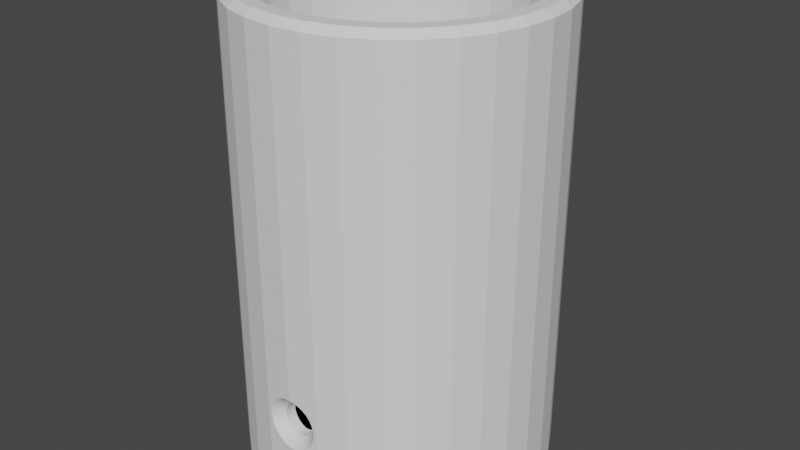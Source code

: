 # Source: BarrelOpen.blend  (saved by Blender 2.90.8; exported with 4.5.12 LTS)
import bpy
from mathutils import Matrix  # noqa: F401  (used for matrix-valued properties, if any)

bpy.ops.wm.read_factory_settings(use_empty=True)
scene = bpy.context.scene
scene.name = 'Scene'

# ---- collections
col_collection = bpy.data.collections.new('Collection'); scene.collection.children.link(col_collection)

# ---- world
world_world = bpy.data.worlds.new('World'); scene.world = world_world
world_world.use_nodes = True; world_world.node_tree.nodes.clear()
_N = world_world.node_tree.nodes; _L = world_world.node_tree.links
n0 = _N.new('ShaderNodeOutputWorld'); n0.name = 'World Output'; n0.location = (300, 300)
n1 = _N.new('ShaderNodeBackground'); n1.name = 'Background'; n1.location = (10, 300)
n1.inputs[0].default_value = (0.05088, 0.05088, 0.05088, 1.0)
_L.new(n1.outputs[0], n0.inputs[0])
n0.is_active_output = True
world_world.color = (0.05088, 0.05088, 0.05088)
world_world.use_sun_shadow = False
world_world.sun_shadow_jitter_overblur = 0.0

# ---- meshes
me_cylinder = bpy.data.meshes.new('Cylinder')
me_cylinder.from_pydata([(0.1104, 0.5553, 1.0), (4.72e-07, 0.5661, 1.0), (0.2166, 0.523, 1.0), (0.3145, 0.4707, 1.0), (0.4003, 0.4003, 1.0), (0.4707, 0.3145, 1.0), (0.523, 0.2166, 1.0), (0.5553, 0.1104, 1.0), (0.5661, 1.825e-07, 1.0), (0.5553, -0.1104, 1.0), (0.523, -0.2166, 1.0), (0.4707, -0.3145, 1.0), (0.4003, -0.4003, 1.0), (0.3145, -0.4707, 1.0), (0.2166, -0.523, 1.0), (0.1104, -0.5553, 1.0), (2.876e-07, -0.5661, 1.0), (-0.1104, -0.5553, 1.0), (-0.2166, -0.523, 1.0), (-0.3145, -0.4707, 1.0), (-0.4003, -0.4003, 1.0), (-0.4707, -0.3145, 1.0), (-0.523, -0.2166, 1.0), (-0.5553, -0.1104, 1.0), (-0.5661, 6.864e-07, 1.0), (-0.5553, 0.1104, 1.0), (-0.523, 0.2167, 1.0), (-0.4707, 0.3145, 1.0), (-0.4003, 0.4003, 1.0), (-0.3145, 0.4707, 1.0), (-0.2166, 0.523, 1.0), (-0.1104, 0.5553, 1.0), (0.1104, 0.5553, -1.0), (6.228e-07, 0.5661, -1.0), (0.2167, 0.523, -1.0), (0.3145, 0.4707, -1.0), (0.4003, 0.4003, -1.0), (0.4707, 0.3145, -1.0), (0.523, 0.2166, -1.0), (0.5553, 0.1104, -1.0), (0.5661, 1.825e-07, -1.0), (0.5553, -0.1104, -1.0), (0.523, -0.2166, -1.0), (0.4707, -0.3145, -1.0), (0.4003, -0.4003, -1.0), (0.3145, -0.4707, -1.0), (0.2167, -0.523, -1.0), (0.1104, -0.5553, -1.0), (4.384e-07, -0.5661, -1.0), (-0.1104, -0.5553, -1.0), (-0.2166, -0.523, -1.0), (-0.3145, -0.4707, -1.0), (-0.4003, -0.4003, -1.0), (-0.4707, -0.3145, -1.0), (-0.523, -0.2166, -1.0), (-0.5553, -0.1104, -1.0), (-0.5661, 6.864e-07, -1.0), (-0.5553, 0.1104, -1.0), (-0.523, 0.2167, -1.0), (-0.4707, 0.3145, -1.0), (-0.4003, 0.4003, -1.0), (-0.3145, 0.4707, -1.0), (-0.2166, 0.523, -1.0), (-0.1104, 0.5553, -1.0), (4.933e-07, 0.6552, 0.9709), (4.863e-07, 0.6259, 1.0), (0.1221, 0.6139, 1.0), (0.1278, 0.6426, 0.9709), (0.2395, 0.5783, 1.0), (0.2507, 0.6053, 0.9709), (0.3478, 0.5205, 1.0), (0.364, 0.5448, 0.9709), (0.4426, 0.4426, 1.0), (0.4633, 0.4633, 0.9709), (0.5205, 0.3478, 1.0), (0.5448, 0.364, 0.9709), (0.5783, 0.2395, 1.0), (0.6053, 0.2507, 0.9709), (0.6139, 0.1221, 1.0), (0.6426, 0.1278, 0.9709), (0.6259, 1.686e-07, 1.0), (0.6552, 1.619e-07, 0.9709), (0.6139, -0.1221, 1.0), (0.6426, -0.1278, 0.9709), (0.5783, -0.2395, 1.0), (0.6053, -0.2507, 0.9709), (0.5205, -0.3478, 1.0), (0.5448, -0.364, 0.9709), (0.4426, -0.4426, 1.0), (0.4633, -0.4633, 0.9709), (0.3478, -0.5205, 1.0), (0.364, -0.5448, 0.9709), (0.2395, -0.5783, 1.0), (0.2507, -0.6053, 0.9709), (0.1221, -0.6139, 1.0), (0.1278, -0.6426, 0.9709), (2.823e-07, -0.6259, 1.0), (2.798e-07, -0.6552, 0.9709), (-0.1221, -0.6139, 1.0), (-0.1278, -0.6426, 0.9709), (-0.2395, -0.5783, 1.0), (-0.2507, -0.6053, 0.9709), (-0.3478, -0.5205, 1.0), (-0.364, -0.5448, 0.9709), (-0.4426, -0.4426, 1.0), (-0.4633, -0.4633, 0.9709), (-0.5205, -0.3478, 1.0), (-0.5448, -0.364, 0.9709), (-0.5783, -0.2395, 1.0), (-0.6053, -0.2507, 0.9709), (-0.6139, -0.1221, 1.0), (-0.6426, -0.1278, 0.9709), (-0.6259, 7.258e-07, 1.0), (-0.6552, 7.45e-07, 0.9709), (-0.6139, 0.1221, 1.0), (-0.6426, 0.1278, 0.9709), (-0.5783, 0.2395, 1.0), (-0.6053, 0.2507, 0.9709), (-0.5205, 0.3478, 1.0), (-0.5448, 0.364, 0.9709), (-0.4426, 0.4426, 1.0), (-0.4633, 0.4633, 0.9709), (-0.3478, 0.5205, 1.0), (-0.364, 0.5448, 0.9709), (-0.2395, 0.5783, 1.0), (-0.2507, 0.6053, 0.9709), (-0.1221, 0.6139, 1.0), (-0.1278, 0.6426, 0.9709), (4.78e-07, 0.6303, -1.0), (4.933e-07, 0.6552, -0.9753), (0.1278, 0.6426, -0.9753), (0.123, 0.6182, -1.0), (0.2507, 0.6053, -0.9753), (0.2412, 0.5824, -1.0), (0.364, 0.5448, -0.9753), (0.3502, 0.5241, -1.0), (0.4633, 0.4633, -0.9753), (0.4457, 0.4457, -1.0), (0.5448, 0.364, -0.9753), (0.5241, 0.3502, -1.0), (0.6053, 0.2507, -0.9753), (0.5824, 0.2412, -1.0), (0.6426, 0.1278, -0.9753), (0.6182, 0.123, -1.0), (0.6552, 1.619e-07, -0.9753), (0.6303, 1.504e-07, -1.0), (0.6426, -0.1278, -0.9753), (0.6182, -0.123, -1.0), (0.6053, -0.2507, -0.9753), (0.5824, -0.2412, -1.0), (0.5448, -0.364, -0.9753), (0.5241, -0.3502, -1.0), (0.4633, -0.4633, -0.9753), (0.4457, -0.4457, -1.0), (0.364, -0.5448, -0.9753), (0.3502, -0.5241, -1.0), (0.2507, -0.6053, -0.9753), (0.2412, -0.5824, -1.0), (0.1278, -0.6426, -0.9753), (0.123, -0.6182, -1.0), (2.798e-07, -0.6552, -0.9753), (2.913e-07, -0.6303, -1.0), (-0.1278, -0.6426, -0.9753), (-0.123, -0.6182, -1.0), (-0.2507, -0.6053, -0.9753), (-0.2412, -0.5824, -1.0), (-0.364, -0.5448, -0.9753), (-0.3502, -0.5241, -1.0), (-0.4633, -0.4633, -0.9753), (-0.4457, -0.4457, -1.0), (-0.5448, -0.364, -0.9753), (-0.5241, -0.3502, -1.0), (-0.6053, -0.2507, -0.9753), (-0.5824, -0.2412, -1.0), (-0.6426, -0.1278, -0.9753), (-0.6182, -0.123, -1.0), (-0.6552, 7.45e-07, -0.9753), (-0.6303, 6.992e-07, -1.0), (-0.6426, 0.1278, -0.9753), (-0.6182, 0.123, -1.0), (-0.6053, 0.2507, -0.9753), (-0.5824, 0.2412, -1.0), (-0.5448, 0.364, -0.9753), (-0.5241, 0.3502, -1.0), (-0.4633, 0.4633, -0.9753), (-0.4457, 0.4457, -1.0), (-0.364, 0.5448, -0.9753), (-0.3502, 0.5241, -1.0), (-0.2507, 0.6053, -0.9753), (-0.2412, 0.5824, -1.0), (-0.1278, 0.6426, -0.9753), (-0.123, 0.6182, -1.0), (-0.06785, -0.5594, -0.5898), (-0.06392, -0.5598, -0.5768), (0.03844, -0.5623, -0.5457), (0.02647, -0.5635, -0.5394), (-0.06918, -0.5593, -0.6033), (0.0135, -0.5648, -0.5354), (0.05752, -0.5605, -0.5648), (0.04892, -0.5613, -0.5544), (0.04892, -0.5613, -0.6522), (0.03844, -0.5623, -0.6608), (0.06392, -0.5598, -0.5768), (-0.0135, -0.5648, -0.6711), (-0.06785, -0.5594, -0.6168), (-0.03843, -0.5623, -0.5457), (-0.02647, -0.5635, -0.6672), (0.06392, -0.5598, -0.6297), (0.06785, -0.5594, -0.6168), (0.05752, -0.5605, -0.6417), (0.06918, -0.5593, -0.6033), (-0.05752, -0.5605, -0.5648), (-0.04892, -0.5613, -0.5544), (-0.02647, -0.5635, -0.5394), (2.272e-07, -0.5661, -0.5341), (0.0135, -0.5648, -0.6711), (0.06785, -0.5594, -0.5898), (0.02647, -0.5635, -0.6672), (-0.05752, -0.5605, -0.6417), (-0.04892, -0.5613, -0.6522), (-0.06392, -0.5598, -0.6297), (-0.03843, -0.5623, -0.6608), (1.676e-07, -0.5661, -0.6725), (-0.0135, -0.5648, -0.5354), (-0.1095, -0.6444, -0.5814), (-0.06785, -0.606, -0.5898), (-0.06392, -0.6063, -0.5768), (-0.1031, -0.645, -0.5604), (0.03844, -0.6088, -0.5457), (0.06196, -0.6491, -0.5102), (0.04266, -0.651, -0.4999), (0.02647, -0.61, -0.5394), (-0.1117, -0.6442, -0.6033), (-0.06918, -0.6058, -0.6033), (0.02175, -0.653, -0.4935), (0.0135, -0.6112, -0.5354), (0.05752, -0.607, -0.5648), (0.09279, -0.646, -0.541), (0.07889, -0.6474, -0.5241), (0.04892, -0.6078, -0.5544), (0.04892, -0.6078, -0.6522), (0.07889, -0.6474, -0.6824), (0.03844, -0.6088, -0.6608), (0.06196, -0.6491, -0.6963), (0.06392, -0.6063, -0.5768), (0.1031, -0.645, -0.5604), (-0.02175, -0.653, -0.713), (-0.0135, -0.6112, -0.6711), (-0.06785, -0.606, -0.6168), (-0.1095, -0.6444, -0.6251), (-0.03843, -0.6088, -0.5457), (-0.06196, -0.6491, -0.5102), (-0.02647, -0.61, -0.6672), (-0.04266, -0.651, -0.7066), (0.06392, -0.6063, -0.6297), (0.1031, -0.645, -0.6461), (0.1095, -0.6444, -0.6251), (0.06785, -0.606, -0.6168), (0.09279, -0.646, -0.6655), (0.05752, -0.607, -0.6417), (0.06918, -0.6058, -0.6033), (0.1117, -0.6442, -0.6033), (-0.09279, -0.646, -0.541), (-0.05752, -0.607, -0.5648), (-0.07888, -0.6474, -0.5241), (-0.04892, -0.6078, -0.5544), (-0.02647, -0.61, -0.5394), (-0.04266, -0.651, -0.4999), (2.287e-07, -0.6552, -0.4914), (2.272e-07, -0.6126, -0.5341), (0.0135, -0.6112, -0.6711), (0.02175, -0.653, -0.713), (0.1095, -0.6444, -0.5814), (0.06785, -0.606, -0.5898), (0.04266, -0.651, -0.7066), (0.02647, -0.61, -0.6672), (-0.05752, -0.607, -0.6417), (-0.09279, -0.646, -0.6655), (-0.07889, -0.6474, -0.6824), (-0.04892, -0.6078, -0.6522), (-0.1031, -0.645, -0.6461), (-0.06392, -0.6063, -0.6297), (-0.06196, -0.6491, -0.6963), (-0.03843, -0.6088, -0.6608), (1.676e-07, -0.6126, -0.6725), (1.834e-07, -0.6552, -0.7151), (-0.02175, -0.653, -0.4935), (-0.0135, -0.6112, -0.5354)], [], [(130, 67, 69, 132), (68, 66, 0, 2), (70, 68, 2, 3), (72, 70, 3, 4), (74, 72, 4, 5), (76, 74, 5, 6), (78, 76, 6, 7), (80, 78, 7, 8), (82, 80, 8, 9), (84, 82, 9, 10), (86, 84, 10, 11), (88, 86, 11, 12), (90, 88, 12, 13), (92, 90, 13, 14), (94, 92, 14, 15), (96, 94, 15, 16), (98, 96, 16, 17), (100, 98, 17, 18), (102, 100, 18, 19), (104, 102, 19, 20), (106, 104, 20, 21), (108, 106, 21, 22), (110, 108, 22, 23), (112, 110, 23, 24), (114, 112, 24, 25), (116, 114, 25, 26), (118, 116, 26, 27), (120, 118, 27, 28), (122, 120, 28, 29), (124, 122, 29, 30), (164, 101, 103, 166), (126, 124, 30, 31), (65, 126, 31, 1), (190, 127, 64, 129), (22, 21, 53, 54), (182, 119, 121, 184), (138, 75, 77, 140), (156, 93, 95, 158), (174, 111, 113, 176), (148, 85, 87, 150), (166, 103, 105, 168), (184, 121, 123, 186), (140, 77, 79, 142), (199, 239, 228, 194), (176, 113, 115, 178), (128, 131, 133, 135, 137, 139, 141, 143, 145, 147, 149, 151, 153, 155, 157, 159, 161, 163, 165, 167, 169, 171, 173, 175, 177, 179, 181, 183, 185, 187, 189, 191), (132, 69, 71, 134), (150, 87, 89, 152), (168, 105, 107, 170), (186, 123, 125, 188), (142, 79, 81, 144), (192, 225, 233, 196), (178, 115, 117, 180), (134, 71, 73, 136), (152, 89, 91, 154), (170, 107, 109, 172), (188, 125, 127, 190), (144, 81, 83, 146), (162, 99, 101, 164), (180, 117, 119, 182), (136, 73, 75, 138), (154, 91, 93, 156), (172, 109, 111, 174), (146, 83, 85, 148), (32, 33, 63, 62, 61, 60, 59, 58, 57, 56, 55, 54, 53, 52, 51, 50, 49, 48, 47, 46, 45, 44, 43, 42, 41, 40, 39, 38, 37, 36, 35, 34), (9, 8, 40, 41), (23, 22, 54, 55), (10, 9, 41, 42), (24, 23, 55, 56), (11, 10, 42, 43), (25, 24, 56, 57), (12, 11, 43, 44), (26, 25, 57, 58), (13, 12, 44, 45), (27, 26, 58, 59), (14, 13, 45, 46), (0, 1, 33, 32), (28, 27, 59, 60), (15, 14, 46, 47), (2, 0, 32, 34), (29, 28, 60, 61), (16, 15, 47, 48, 222, 215, 217, 201, 200, 209, 207, 208, 210, 216, 202, 198, 199, 194, 195, 197, 214), (3, 2, 34, 35), (30, 29, 61, 62), (17, 16, 214, 223, 213, 205, 212, 211, 193, 192, 196, 204, 220, 218, 219, 221, 206, 203, 222, 48, 49), (4, 3, 35, 36), (31, 30, 62, 63), (18, 17, 49, 50), (5, 4, 36, 37), (1, 31, 63, 33), (19, 18, 50, 51), (6, 5, 37, 38), (20, 19, 51, 52), (7, 6, 38, 39), (21, 20, 52, 53), (8, 7, 39, 40), (67, 64, 65, 66), (69, 67, 66, 68), (71, 69, 68, 70), (73, 71, 70, 72), (75, 73, 72, 74), (77, 75, 74, 76), (79, 77, 76, 78), (81, 79, 78, 80), (83, 81, 80, 82), (85, 83, 82, 84), (87, 85, 84, 86), (89, 87, 86, 88), (91, 89, 88, 90), (93, 91, 90, 92), (95, 93, 92, 94), (97, 95, 94, 96), (99, 97, 96, 98), (101, 99, 98, 100), (103, 101, 100, 102), (105, 103, 102, 104), (107, 105, 104, 106), (109, 107, 106, 108), (111, 109, 108, 110), (113, 111, 110, 112), (115, 113, 112, 114), (117, 115, 114, 116), (119, 117, 116, 118), (121, 119, 118, 120), (123, 121, 120, 122), (125, 123, 122, 124), (127, 125, 124, 126), (64, 127, 126, 65), (66, 65, 1, 0), (129, 130, 131, 128), (130, 132, 133, 131), (132, 134, 135, 133), (134, 136, 137, 135), (136, 138, 139, 137), (138, 140, 141, 139), (140, 142, 143, 141), (142, 144, 145, 143), (144, 146, 147, 145), (146, 148, 149, 147), (148, 150, 151, 149), (150, 152, 153, 151), (152, 154, 155, 153), (154, 156, 157, 155), (156, 158, 159, 157), (158, 160, 161, 159), (160, 162, 163, 161), (162, 164, 165, 163), (164, 166, 167, 165), (166, 168, 169, 167), (168, 170, 171, 169), (170, 172, 173, 171), (172, 174, 175, 173), (174, 176, 177, 175), (176, 178, 179, 177), (178, 180, 181, 179), (180, 182, 183, 181), (182, 184, 185, 183), (184, 186, 187, 185), (186, 188, 189, 187), (188, 190, 191, 189), (190, 129, 128, 191), (129, 64, 67, 130), (210, 260, 273, 216), (201, 242, 240, 200), (208, 257, 260, 210), (211, 263, 226, 193), (206, 252, 247, 203), (212, 265, 263, 211), (202, 244, 236, 198), (215, 270, 275, 217), (204, 248, 281, 220), (194, 228, 231, 195), (218, 276, 279, 219), (214, 269, 287, 223), (195, 231, 235, 197), (207, 254, 257, 208), (158, 95, 97, 268, 234, 230, 229, 238, 237, 245, 272, 261, 256, 255, 258, 241, 243, 274, 271, 285, 160), (217, 275, 242, 201), (213, 266, 250, 205), (160, 285, 246, 253, 282, 278, 277, 280, 249, 232, 224, 227, 262, 264, 251, 267, 286, 268, 97, 99, 162), (216, 273, 244, 202), (219, 279, 283, 221), (198, 236, 239, 199), (200, 240, 259, 209), (197, 235, 269, 214), (209, 259, 254, 207), (203, 247, 284, 222), (221, 283, 252, 206), (196, 233, 248, 204), (205, 250, 265, 212), (222, 284, 270, 215), (223, 287, 266, 213), (220, 281, 276, 218), (227, 224, 225, 226), (231, 228, 229, 230), (224, 232, 233, 225), (230, 234, 235, 231), (237, 238, 239, 236), (241, 258, 259, 240), (240, 242, 243, 241), (245, 237, 236, 244), (249, 280, 281, 248), (251, 264, 265, 250), (253, 246, 247, 252), (232, 249, 248, 233), (255, 256, 257, 254), (261, 272, 273, 260), (258, 255, 254, 259), (256, 261, 260, 257), (264, 262, 263, 265), (267, 251, 250, 266), (226, 263, 262, 227), (234, 268, 269, 235), (271, 274, 275, 270), (228, 239, 238, 229), (242, 275, 274, 243), (272, 245, 244, 273), (277, 278, 279, 276), (278, 282, 283, 279), (280, 277, 276, 281), (282, 253, 252, 283), (285, 271, 270, 284), (246, 285, 284, 247), (268, 286, 287, 269), (286, 267, 266, 287), (193, 226, 225, 192)])
_uv = me_cylinder.uv_layers.new(name='UVMap')
_uv.uv.foreach_set('vector', [0.9688, 0.5062, 0.9688, 0.9927, 0.9375, 0.9927, 0.9375, 0.5062, 0.9375, 1.0, 0.9688, 1.0, 0.9688, 1.0, 0.9375, 1.0, 0.9062, 1.0, 0.9375, 1.0, 0.9375, 1.0, 0.9062, 1.0, 0.875, 1.0, 0.9062, 1.0, 0.9062, 1.0, 0.875, 1.0, 0.8438, 1.0, 0.875, 1.0, 0.875, 1.0, 0.8438, 1.0, 0.8125, 1.0, 0.8438, 1.0, 0.8438, 1.0, 0.8125, 1.0, 0.7812, 1.0, 0.8125, 1.0, 0.8125, 1.0, 0.7812, 1.0, 0.75, 1.0, 0.7812, 1.0, 0.7812, 1.0, 0.75, 1.0, 0.7188, 1.0, 0.75, 1.0, 0.75, 1.0, 0.7188, 1.0, 0.6875, 1.0, 0.7188, 1.0, 0.7188, 1.0, 0.6875, 1.0, 0.6562, 1.0, 0.6875, 1.0, 0.6875, 1.0, 0.6562, 1.0, 0.625, 1.0, 0.6562, 1.0, 0.6562, 1.0, 0.625, 1.0, 0.5938, 1.0, 0.625, 1.0, 0.625, 1.0, 0.5938, 1.0, 0.5625, 1.0, 0.5938, 1.0, 0.5938, 1.0, 0.5625, 1.0, 0.5312, 1.0, 0.5625, 1.0, 0.5625, 1.0, 0.5312, 1.0, 0.5, 1.0, 0.5312, 1.0, 0.5312, 1.0, 0.5, 1.0, 0.4688, 1.0, 0.5, 1.0, 0.5, 1.0, 0.4688, 1.0, 0.4375, 1.0, 0.4688, 1.0, 0.4688, 1.0, 0.4375, 1.0, 0.4062, 1.0, 0.4375, 1.0, 0.4375, 1.0, 0.4062, 1.0, 0.375, 1.0, 0.4062, 1.0, 0.4062, 1.0, 0.375, 1.0, 0.3438, 1.0, 0.375, 1.0, 0.375, 1.0, 0.3438, 1.0, 0.3125, 1.0, 0.3438, 1.0, 0.3438, 1.0, 0.3125, 1.0, 0.2812, 1.0, 0.3125, 1.0, 0.3125, 1.0, 0.2812, 1.0, 0.25, 1.0, 0.2812, 1.0, 0.2812, 1.0, 0.25, 1.0, 0.2188, 1.0, 0.25, 1.0, 0.25, 1.0, 0.2188, 1.0, 0.1875, 1.0, 0.2188, 1.0, 0.2188, 1.0, 0.1875, 1.0, 0.1562, 1.0, 0.1875, 1.0, 0.1875, 1.0, 0.1562, 1.0, 0.125, 1.0, 0.1562, 1.0, 0.1562, 1.0, 0.125, 1.0, 0.09375, 1.0, 0.125, 1.0, 0.125, 1.0, 0.09375, 1.0, 0.0625, 1.0, 0.09375, 1.0, 0.09375, 1.0, 0.0625, 1.0, 0.4375, 0.5062, 0.4375, 0.9927, 0.4062, 0.9927, 0.4062, 0.5062, 0.03125, 1.0, 0.0625, 1.0, 0.0625, 1.0, 0.03125, 1.0, 0.0, 1.0, 0.03125, 1.0, 0.03125, 1.0, 0.0, 1.0, 0.03125, 0.5062, 0.03125, 0.9927, 0.0, 0.9927, 0.0, 0.5062, 0.3125, 1.0, 0.3438, 1.0, 0.3438, 1.0, 0.3125, 1.0, 0.1562, 0.5062, 0.1562, 0.9927, 0.125, 0.9927, 0.125, 0.5062, 0.8438, 0.5062, 0.8438, 0.9927, 0.8125, 0.9927, 0.8125, 0.5062, 0.5625, 0.5062, 0.5625, 0.9927, 0.5312, 0.9927, 0.5312, 0.5062, 0.2812, 0.5062, 0.2812, 0.9927, 0.25, 0.9927, 0.25, 0.5062, 0.6875, 0.5062, 0.6875, 0.9927, 0.6562, 0.9927, 0.6562, 0.5062, 0.4062, 0.5062, 0.4062, 0.9927, 0.375, 0.9927, 0.375, 0.5062, 0.125, 0.5062, 0.125, 0.9927, 0.09375, 0.9927, 0.09375, 0.5062, 0.8125, 0.5062, 0.8125, 0.9927, 0.7812, 0.9927, 0.7812, 0.5062, 0.875, 0.7086, 0.875, 0.825, 0.9062, 0.8275, 0.9062, 0.7112, 0.25, 0.5062, 0.25, 0.9927, 0.2188, 0.9927, 0.2188, 0.5062, 0.75, 0.4809, 0.795, 0.4765, 0.8384, 0.4633, 0.8783, 0.442, 0.9133, 0.4133, 0.942, 0.3783, 0.9633, 0.3384, 0.9765, 0.295, 0.9809, 0.25, 0.9765, 0.205, 0.9633, 0.1616, 0.942, 0.1217, 0.9133, 0.08673, 0.8783, 0.05802, 0.8384, 0.03668, 0.795, 0.02354, 0.75, 0.0191, 0.705, 0.02354, 0.6616, 0.03668, 0.6217, 0.05802, 0.5867, 0.08673, 0.558, 0.1217, 0.5367, 0.1616, 0.5235, 0.205, 0.5191, 0.25, 0.5235, 0.295, 0.5367, 0.3384, 0.558, 0.3783, 0.5867, 0.4133, 0.6217, 0.442, 0.6616, 0.4633, 0.705, 0.4765, 0.9375, 0.5062, 0.9375, 0.9927, 0.9063, 0.9927, 0.9062, 0.5062, 0.6562, 0.5062, 0.6562, 0.9927, 0.625, 0.9927, 0.625, 0.5062, 0.375, 0.5062, 0.375, 0.9927, 0.3438, 0.9927, 0.3438, 0.5062, 0.09375, 0.5062, 0.09375, 0.9927, 0.0625, 0.9927, 0.0625, 0.5062, 0.7812, 0.5062, 0.7812, 0.9927, 0.75, 0.9927, 0.75, 0.5062, 0.2188, 0.704, 0.2188, 0.8204, 0.25, 0.8201, 0.25, 0.7036, 0.2187, 0.5062, 0.2188, 0.9927, 0.1875, 0.9927, 0.1875, 0.5062, 0.9062, 0.5062, 0.9062, 0.9927, 0.875, 0.9927, 0.875, 0.5062, 0.625, 0.5062, 0.625, 0.9927, 0.5938, 0.9927, 0.5938, 0.5062, 0.3438, 0.5062, 0.3438, 0.9927, 0.3125, 0.9927, 0.3125, 0.5062, 0.0625, 0.5062, 0.0625, 0.9927, 0.03125, 0.9927, 0.03125, 0.5062, 0.75, 0.5062, 0.75, 0.9927, 0.7188, 0.9927, 0.7188, 0.5062, 0.4688, 0.5062, 0.4688, 0.9927, 0.4375, 0.9927, 0.4375, 0.5062, 0.1875, 0.5062, 0.1875, 0.9927, 0.1563, 0.9927, 0.1562, 0.5062, 0.875, 0.5062, 0.875, 0.9927, 0.8438, 0.9927, 0.8438, 0.5062, 0.5938, 0.5062, 0.5938, 0.9927, 0.5625, 0.9927, 0.5625, 0.5062, 0.3125, 0.5062, 0.3125, 0.9927, 0.2812, 0.9927, 0.2812, 0.5062, 0.7187, 0.5062, 0.7188, 0.9927, 0.6875, 0.9927, 0.6875, 0.5062, 0.2968, 0.4854, 0.25, 0.49, 0.2032, 0.4854, 0.1582, 0.4717, 0.1167, 0.4496, 0.08029, 0.4197, 0.05045, 0.3833, 0.02827, 0.3418, 0.01461, 0.2968, 0.01, 0.25, 0.01461, 0.2032, 0.02827, 0.1582, 0.05045, 0.1167, 0.08029, 0.08029, 0.1167, 0.05045, 0.1582, 0.02827, 0.2032, 0.01461, 0.25, 0.01, 0.2968, 0.01461, 0.3418, 0.02827, 0.3833, 0.05045, 0.4197, 0.08029, 0.4496, 0.1167, 0.4717, 0.1582, 0.4854, 0.2032, 0.49, 0.25, 0.4854, 0.2968, 0.4717, 0.3418, 0.4496, 0.3833, 0.4197, 0.4197, 0.3833, 0.4496, 0.3418, 0.4717, 0.7188, 1.0, 0.75, 1.0, 0.75, 1.0, 0.7188, 1.0, 0.2812, 1.0, 0.3125, 1.0, 0.3125, 1.0, 0.2812, 1.0, 0.6875, 1.0, 0.7188, 1.0, 0.7188, 1.0, 0.6875, 1.0, 0.25, 1.0, 0.2812, 1.0, 0.2812, 1.0, 0.25, 1.0, 0.6562, 1.0, 0.6875, 1.0, 0.6875, 1.0, 0.6562, 1.0, 0.2188, 1.0, 0.25, 1.0, 0.25, 1.0, 0.2188, 1.0, 0.625, 1.0, 0.6562, 1.0, 0.6562, 1.0, 0.625, 1.0, 0.1875, 1.0, 0.2188, 1.0, 0.2188, 1.0, 0.1875, 1.0, 0.5938, 1.0, 0.625, 1.0, 0.625, 1.0, 0.5938, 1.0, 0.1562, 1.0, 0.1875, 1.0, 0.1875, 1.0, 0.1562, 1.0, 0.5625, 1.0, 0.5938, 1.0, 0.5938, 1.0, 0.5625, 1.0, 0.9688, 1.0, 1.0, 1.0, 1.0, 1.0, 0.9688, 1.0, 0.125, 1.0, 0.1562, 1.0, 0.1562, 1.0, 0.125, 1.0, 0.5312, 1.0, 0.5625, 1.0, 0.5625, 1.0, 0.5312, 1.0, 0.9375, 1.0, 0.9688, 1.0, 0.9688, 1.0, 0.9375, 1.0, 0.09375, 1.0, 0.125, 1.0, 0.125, 1.0, 0.09375, 1.0, 0.5, 1.0, 0.5312, 1.0, 0.5312, 1.0, 0.5, 1.0, 0.5, 1.0, 0.5038, 1.0, 0.5075, 1.0, 0.5109, 1.0, 0.5138, 1.0, 0.5163, 1.0, 0.5181, 1.0, 0.5192, 1.0, 0.5196, 1.0, 0.5192, 1.0, 0.5181, 1.0, 0.5163, 1.0, 0.5138, 1.0, 0.5109, 1.0, 0.5075, 1.0, 0.5038, 1.0, 0.5, 1.0, 0.9062, 1.0, 0.9375, 1.0, 0.9375, 1.0, 0.9062, 1.0, 0.0625, 1.0, 0.09375, 1.0, 0.09375, 1.0, 0.0625, 1.0, 0.4688, 1.0, 0.5, 1.0, 0.5, 1.0, 0.4962, 1.0, 0.4925, 1.0, 0.4891, 1.0, 0.4862, 1.0, 0.4837, 1.0, 0.4819, 1.0, 0.4808, 1.0, 0.4804, 1.0, 0.4808, 1.0, 0.4819, 1.0, 0.4837, 1.0, 0.4862, 1.0, 0.4891, 1.0, 0.4925, 1.0, 0.4962, 1.0, 0.5, 1.0, 0.5, 1.0, 0.4688, 1.0, 0.875, 1.0, 0.9062, 1.0, 0.9062, 1.0, 0.875, 1.0, 0.03125, 1.0, 0.0625, 1.0, 0.0625, 1.0, 0.03125, 1.0, 0.4375, 1.0, 0.4688, 1.0, 0.4688, 1.0, 0.4375, 1.0, 0.8438, 1.0, 0.875, 1.0, 0.875, 1.0, 0.8438, 1.0, 0.0, 1.0, 0.03125, 1.0, 0.03125, 1.0, 0.0, 1.0, 0.4062, 1.0, 0.4375, 1.0, 0.4375, 1.0, 0.4062, 1.0, 0.8125, 1.0, 0.8438, 1.0, 0.8438, 1.0, 0.8125, 1.0, 0.375, 1.0, 0.4062, 1.0, 0.4062, 1.0, 0.375, 1.0, 0.7812, 1.0, 0.8125, 1.0, 0.8125, 1.0, 0.7812, 1.0, 0.3438, 1.0, 0.375, 1.0, 0.375, 1.0, 0.3438, 1.0, 0.75, 1.0, 0.7812, 1.0, 0.7812, 1.0, 0.75, 1.0, 0.9688, 0.9927, 1.0, 0.9927, 1.0, 1.0, 0.9688, 1.0, 0.9375, 0.9927, 0.9688, 0.9927, 0.9688, 1.0, 0.9375, 1.0, 0.9063, 0.9927, 0.9375, 0.9927, 0.9375, 1.0, 0.9062, 1.0, 0.875, 0.9927, 0.9062, 0.9927, 0.9062, 1.0, 0.875, 1.0, 0.8438, 0.9927, 0.875, 0.9927, 0.875, 1.0, 0.8438, 1.0, 0.8125, 0.9927, 0.8438, 0.9927, 0.8438, 1.0, 0.8125, 1.0, 0.7812, 0.9927, 0.8125, 0.9927, 0.8125, 1.0, 0.7812, 1.0, 0.75, 0.9927, 0.7812, 0.9927, 0.7812, 1.0, 0.75, 1.0, 0.7188, 0.9927, 0.75, 0.9927, 0.75, 1.0, 0.7188, 1.0, 0.6875, 0.9927, 0.7188, 0.9927, 0.7188, 1.0, 0.6875, 1.0, 0.6562, 0.9927, 0.6875, 0.9927, 0.6875, 1.0, 0.6562, 1.0, 0.625, 0.9927, 0.6562, 0.9927, 0.6562, 1.0, 0.625, 1.0, 0.5938, 0.9927, 0.625, 0.9927, 0.625, 1.0, 0.5938, 1.0, 0.5625, 0.9927, 0.5938, 0.9927, 0.5938, 1.0, 0.5625, 1.0, 0.5312, 0.9927, 0.5625, 0.9927, 0.5625, 1.0, 0.5312, 1.0, 0.5, 0.9927, 0.5312, 0.9927, 0.5312, 1.0, 0.5, 1.0, 0.4688, 0.9927, 0.5, 0.9927, 0.5, 1.0, 0.4688, 1.0, 0.4375, 0.9927, 0.4688, 0.9927, 0.4688, 1.0, 0.4375, 1.0, 0.4062, 0.9927, 0.4375, 0.9927, 0.4375, 1.0, 0.4062, 1.0, 0.375, 0.9927, 0.4062, 0.9927, 0.4062, 1.0, 0.375, 1.0, 0.3438, 0.9927, 0.375, 0.9927, 0.375, 1.0, 0.3438, 1.0, 0.3125, 0.9927, 0.3438, 0.9927, 0.3438, 1.0, 0.3125, 1.0, 0.2812, 0.9927, 0.3125, 0.9927, 0.3125, 1.0, 0.2812, 1.0, 0.25, 0.9927, 0.2812, 0.9927, 0.2812, 1.0, 0.25, 1.0, 0.2188, 0.9927, 0.25, 0.9927, 0.25, 1.0, 0.2188, 1.0, 0.1875, 0.9927, 0.2188, 0.9927, 0.2188, 1.0, 0.1875, 1.0, 0.1563, 0.9927, 0.1875, 0.9927, 0.1875, 1.0, 0.1562, 1.0, 0.125, 0.9927, 0.1562, 0.9927, 0.1562, 1.0, 0.125, 1.0, 0.09375, 0.9927, 0.125, 0.9927, 0.125, 1.0, 0.09375, 1.0, 0.0625, 0.9927, 0.09375, 0.9927, 0.09375, 1.0, 0.0625, 1.0, 0.03125, 0.9927, 0.0625, 0.9927, 0.0625, 1.0, 0.03125, 1.0, 0.0, 0.9927, 0.03125, 0.9927, 0.03125, 1.0, 0.0, 1.0, 0.9688, 1.0, 1.0, 1.0, 1.0, 1.0, 0.9688, 1.0, 1.0, 0.5062, 0.9688, 0.5062, 0.9693, 0.5, 0.9994, 0.5, 0.9688, 0.5062, 0.9375, 0.5062, 0.9381, 0.5, 0.9682, 0.5, 0.9375, 0.5062, 0.9062, 0.5062, 0.9068, 0.5, 0.9369, 0.5, 0.9062, 0.5062, 0.875, 0.5062, 0.8756, 0.5, 0.9057, 0.5, 0.875, 0.5062, 0.8438, 0.5062, 0.8443, 0.5, 0.8744, 0.5, 0.8438, 0.5062, 0.8125, 0.5062, 0.8131, 0.5, 0.8432, 0.5, 0.8125, 0.5062, 0.7812, 0.5062, 0.7818, 0.5, 0.8119, 0.5, 0.7812, 0.5062, 0.75, 0.5062, 0.7506, 0.5, 0.7807, 0.5, 0.75, 0.5062, 0.7188, 0.5062, 0.7193, 0.5, 0.7494, 0.5, 0.7187, 0.5062, 0.6875, 0.5062, 0.6881, 0.5, 0.7182, 0.5, 0.6875, 0.5062, 0.6562, 0.5062, 0.6568, 0.5, 0.6869, 0.5, 0.6562, 0.5062, 0.625, 0.5062, 0.6256, 0.5, 0.6557, 0.5, 0.625, 0.5062, 0.5938, 0.5062, 0.5943, 0.5, 0.6244, 0.5, 0.5938, 0.5062, 0.5625, 0.5062, 0.5631, 0.5, 0.5932, 0.5, 0.5625, 0.5062, 0.5312, 0.5062, 0.5318, 0.5, 0.5619, 0.5, 0.5312, 0.5062, 0.5, 0.5062, 0.5006, 0.5, 0.5307, 0.5, 0.5, 0.5062, 0.4688, 0.5062, 0.4693, 0.5, 0.4994, 0.5, 0.4688, 0.5062, 0.4375, 0.5062, 0.4381, 0.5, 0.4682, 0.5, 0.4375, 0.5062, 0.4062, 0.5062, 0.4068, 0.5, 0.4369, 0.5, 0.4062, 0.5062, 0.375, 0.5062, 0.3756, 0.5, 0.4057, 0.5, 0.375, 0.5062, 0.3438, 0.5062, 0.3443, 0.5, 0.3744, 0.5, 0.3438, 0.5062, 0.3125, 0.5062, 0.3131, 0.5, 0.3432, 0.5, 0.3125, 0.5062, 0.2812, 0.5062, 0.2818, 0.5, 0.3119, 0.5, 0.2812, 0.5062, 0.25, 0.5062, 0.2506, 0.5, 0.2807, 0.5, 0.25, 0.5062, 0.2188, 0.5062, 0.2193, 0.5, 0.2494, 0.5, 0.2187, 0.5062, 0.1875, 0.5062, 0.1881, 0.5, 0.2182, 0.5, 0.1875, 0.5062, 0.1562, 0.5062, 0.1568, 0.5, 0.1869, 0.5, 0.1562, 0.5062, 0.125, 0.5062, 0.1256, 0.5, 0.1557, 0.5, 0.125, 0.5062, 0.09375, 0.5062, 0.09434, 0.5, 0.1244, 0.5, 0.09375, 0.5062, 0.0625, 0.5062, 0.06309, 0.5, 0.09316, 0.5, 0.0625, 0.5062, 0.03125, 0.5062, 0.03184, 0.5, 0.06191, 0.5, 0.03125, 0.5062, 0.0, 0.5062, 0.0005927, 0.5, 0.03066, 0.5, 1.0, 0.5062, 1.0, 0.9927, 0.9688, 0.9927, 0.9688, 0.5062, 0.75, 0.7036, 0.75, 0.8201, 0.7812, 0.8204, 0.7812, 0.704, 0.5938, 0.7112, 0.5938, 0.8275, 0.625, 0.825, 0.625, 0.7086, 0.7188, 0.704, 0.7188, 0.8204, 0.75, 0.8201, 0.75, 0.7036, 0.1562, 0.7065, 0.1562, 0.8229, 0.1875, 0.8213, 0.1875, 0.7049, 0.4375, 0.7142, 0.4375, 0.8305, 0.4688, 0.8336, 0.4688, 0.7174, 0.125, 0.7086, 0.125, 0.825, 0.1562, 0.8229, 0.1562, 0.7065, 0.8125, 0.7049, 0.8125, 0.8213, 0.8438, 0.8229, 0.8438, 0.7065, 0.5312, 0.7174, 0.5312, 0.8336, 0.5625, 0.8305, 0.5625, 0.7142, 0.2812, 0.704, 0.2812, 0.8204, 0.3125, 0.8213, 0.3125, 0.7049, 0.9062, 0.7112, 0.9062, 0.8275, 0.9375, 0.8305, 0.9375, 0.7142, 0.3438, 0.7065, 0.3438, 0.8229, 0.375, 0.825, 0.375, 0.7086, 0.0, 0.7207, 0.0, 0.837, 0.03125, 0.8336, 0.03125, 0.7174, 0.9375, 0.7142, 0.9375, 0.8305, 0.9688, 0.8336, 0.9688, 0.7174, 0.6875, 0.7049, 0.6875, 0.8213, 0.7188, 0.8204, 0.7188, 0.704, 0.5312, 0.5062, 0.5312, 0.9927, 0.5, 0.9927, 0.5, 0.6271, 0.5053, 0.6266, 0.5104, 0.625, 0.5151, 0.6224, 0.5193, 0.619, 0.5227, 0.6147, 0.5252, 0.6099, 0.5268, 0.6046, 0.5273, 0.5992, 0.5268, 0.5937, 0.5252, 0.5885, 0.5227, 0.5836, 0.5193, 0.5794, 0.5151, 0.5759, 0.5104, 0.5733, 0.5053, 0.5718, 0.5, 0.5712, 0.5, 0.5062, 0.5625, 0.7142, 0.5625, 0.8305, 0.5938, 0.8275, 0.5938, 0.7112, 0.0625, 0.7142, 0.0625, 0.8305, 0.09375, 0.8275, 0.09375, 0.7112, 0.5, 0.5062, 0.5, 0.5712, 0.4947, 0.5718, 0.4896, 0.5733, 0.4849, 0.5759, 0.4807, 0.5794, 0.4773, 0.5836, 0.4748, 0.5885, 0.4732, 0.5937, 0.4727, 0.5992, 0.4732, 0.6046, 0.4748, 0.6099, 0.4773, 0.6147, 0.4807, 0.619, 0.4849, 0.6224, 0.4896, 0.625, 0.4947, 0.6266, 0.5, 0.6271, 0.5, 0.9927, 0.4688, 0.9927, 0.4688, 0.5062, 0.7812, 0.704, 0.7812, 0.8204, 0.8125, 0.8213, 0.8125, 0.7049, 0.375, 0.7086, 0.375, 0.825, 0.4062, 0.8275, 0.4062, 0.7112, 0.8438, 0.7065, 0.8438, 0.8229, 0.875, 0.825, 0.875, 0.7086, 0.625, 0.7086, 0.625, 0.825, 0.6562, 0.8229, 0.6562, 0.7065, 0.9688, 0.7174, 0.9688, 0.8336, 1.0, 0.837, 1.0, 0.7207, 0.6562, 0.7065, 0.6562, 0.8229, 0.6875, 0.8213, 0.6875, 0.7049, 0.4688, 0.7174, 0.4688, 0.8336, 0.5, 0.837, 0.5, 0.7207, 0.4062, 0.7112, 0.4062, 0.8275, 0.4375, 0.8305, 0.4375, 0.7142, 0.25, 0.7036, 0.25, 0.8201, 0.2812, 0.8204, 0.2812, 0.704, 0.09375, 0.7112, 0.09375, 0.8275, 0.125, 0.825, 0.125, 0.7086, 0.5, 0.7207, 0.5, 0.837, 0.5312, 0.8336, 0.5312, 0.7174, 0.03125, 0.7174, 0.03125, 0.8336, 0.0625, 0.8305, 0.0625, 0.7142, 0.3125, 0.7049, 0.3125, 0.8213, 0.3438, 0.8229, 0.3438, 0.7065, 0.4748, 0.6099, 0.4732, 0.6046, 0.4834, 0.6026, 0.4843, 0.6055, 0.5073, 0.6147, 0.5094, 0.6136, 0.5151, 0.6224, 0.5104, 0.625, 0.4732, 0.6046, 0.4727, 0.5992, 0.4831, 0.5992, 0.4834, 0.6025, 0.5104, 0.625, 0.5053, 0.6266, 0.5042, 0.6159, 0.5065, 0.6152, 0.5227, 0.6147, 0.5193, 0.619, 0.5124, 0.6109, 0.5141, 0.6088, 0.5193, 0.5794, 0.5227, 0.5836, 0.5141, 0.5896, 0.5124, 0.5875, 0.512, 0.587, 0.51, 0.5853, 0.5151, 0.5759, 0.5193, 0.5794, 0.5252, 0.6099, 0.5227, 0.6147, 0.5143, 0.6084, 0.5156, 0.6058, 0.4732, 0.5937, 0.4748, 0.5885, 0.4843, 0.5929, 0.4834, 0.5958, 0.4849, 0.6224, 0.4807, 0.619, 0.488, 0.6114, 0.49, 0.6131, 0.4896, 0.5733, 0.4947, 0.5718, 0.4958, 0.5825, 0.4935, 0.5832, 0.4727, 0.5992, 0.4732, 0.5937, 0.4834, 0.5959, 0.4831, 0.5992, 0.5252, 0.5885, 0.5268, 0.5937, 0.5166, 0.5958, 0.5157, 0.5929, 0.5273, 0.5992, 0.5268, 0.6046, 0.5166, 0.6025, 0.5169, 0.5992, 0.5227, 0.5836, 0.5252, 0.5885, 0.5156, 0.5926, 0.5143, 0.59, 0.5268, 0.5937, 0.5273, 0.5992, 0.5169, 0.5992, 0.5166, 0.5959, 0.4807, 0.619, 0.4773, 0.6147, 0.4859, 0.6088, 0.4876, 0.6109, 0.4896, 0.625, 0.4849, 0.6224, 0.4906, 0.6136, 0.4927, 0.6147, 0.4844, 0.6058, 0.4857, 0.6084, 0.4773, 0.6147, 0.4748, 0.6099, 0.5053, 0.6266, 0.5, 0.6271, 0.501, 0.6164, 0.5033, 0.6161, 0.5053, 0.5718, 0.5104, 0.5733, 0.5065, 0.5832, 0.5042, 0.5825, 0.51, 0.6131, 0.512, 0.6114, 0.5193, 0.619, 0.5151, 0.6224, 0.5094, 0.5848, 0.5073, 0.5836, 0.5104, 0.5733, 0.5151, 0.5759, 0.5268, 0.6046, 0.5252, 0.6099, 0.5157, 0.6055, 0.5166, 0.6026, 0.4773, 0.5836, 0.4807, 0.5794, 0.4876, 0.5875, 0.4859, 0.5896, 0.4807, 0.5794, 0.4849, 0.5759, 0.49, 0.5853, 0.488, 0.587, 0.4748, 0.5885, 0.4773, 0.5836, 0.4857, 0.59, 0.4844, 0.5926, 0.4849, 0.5759, 0.4896, 0.5733, 0.4927, 0.5836, 0.4906, 0.5848, 0.5, 0.5712, 0.5053, 0.5718, 0.5033, 0.5822, 0.501, 0.582, 0.4947, 0.5718, 0.5, 0.5712, 0.499, 0.582, 0.4967, 0.5822, 0.5, 0.6271, 0.4947, 0.6266, 0.4967, 0.6161, 0.499, 0.6164, 0.4947, 0.6266, 0.4896, 0.625, 0.4935, 0.6152, 0.4958, 0.6159, 0.1875, 0.7049, 0.1875, 0.8213, 0.2188, 0.8204, 0.2188, 0.704])
me_cylinder.use_remesh_fix_poles = True
me_cylinder.use_remesh_preserve_attributes = False
me_cylinder.use_mirror_vertex_groups = False
me_cylinder.update()

# ---- objects
ob_cylinder = bpy.data.objects.new('Cylinder', me_cylinder)

# ---- transforms, parenting, visibility, modifiers, constraints
ob_cylinder.location = (0.004778, 0.00653, 0.2254)
ob_cylinder.scale = (0.2233, 0.2233, 0.2233)
ob_cylinder.lineart.crease_threshold = 0.0

# ---- collection membership
col_collection.objects.link(ob_cylinder)

# ---- scene / render settings (as saved in the file)
scene.frame_start = 1; scene.frame_end = 250; scene.frame_set(1)
scene.render.engine = 'BLENDER_EEVEE_NEXT'
scene.cycles.use_denoising = False
scene.cycles.samples = 128
scene.cycles.sampling_pattern = 'TABULATED_SOBOL'
scene.cycles.use_adaptive_sampling = False
scene.cycles.use_light_tree = False
scene.view_settings.view_transform = 'Filmic'
bpy.context.view_layer.update()

# ---- added for rendering (the .blend has no active camera and no usable light): camera, sun
cam_auto = bpy.data.cameras.new('AutoCamera')
cam_auto.lens = 50.0
cam_auto.sensor_width = 36.0
cam_auto.clip_end = 1000.0
ob_auto_camera = bpy.data.objects.new('AutoCamera', cam_auto)
scene.collection.objects.link(ob_auto_camera)
ob_auto_camera.location = (0.568044, -0.669389, 0.675984)
ob_auto_camera.rotation_euler = (1.09748, -7.21219e-08, 0.694738)
scene.camera = ob_auto_camera
light_auto_sun = bpy.data.lights.new('AutoSun', 'SUN')
light_auto_sun.energy = 3.0
light_auto_sun.angle = 0.0523599
ob_auto_sun = bpy.data.objects.new('AutoSun', light_auto_sun)
scene.collection.objects.link(ob_auto_sun)
ob_auto_sun.rotation_euler = (0.872665, 0.174533, 0.523599)
bpy.context.view_layer.update()
